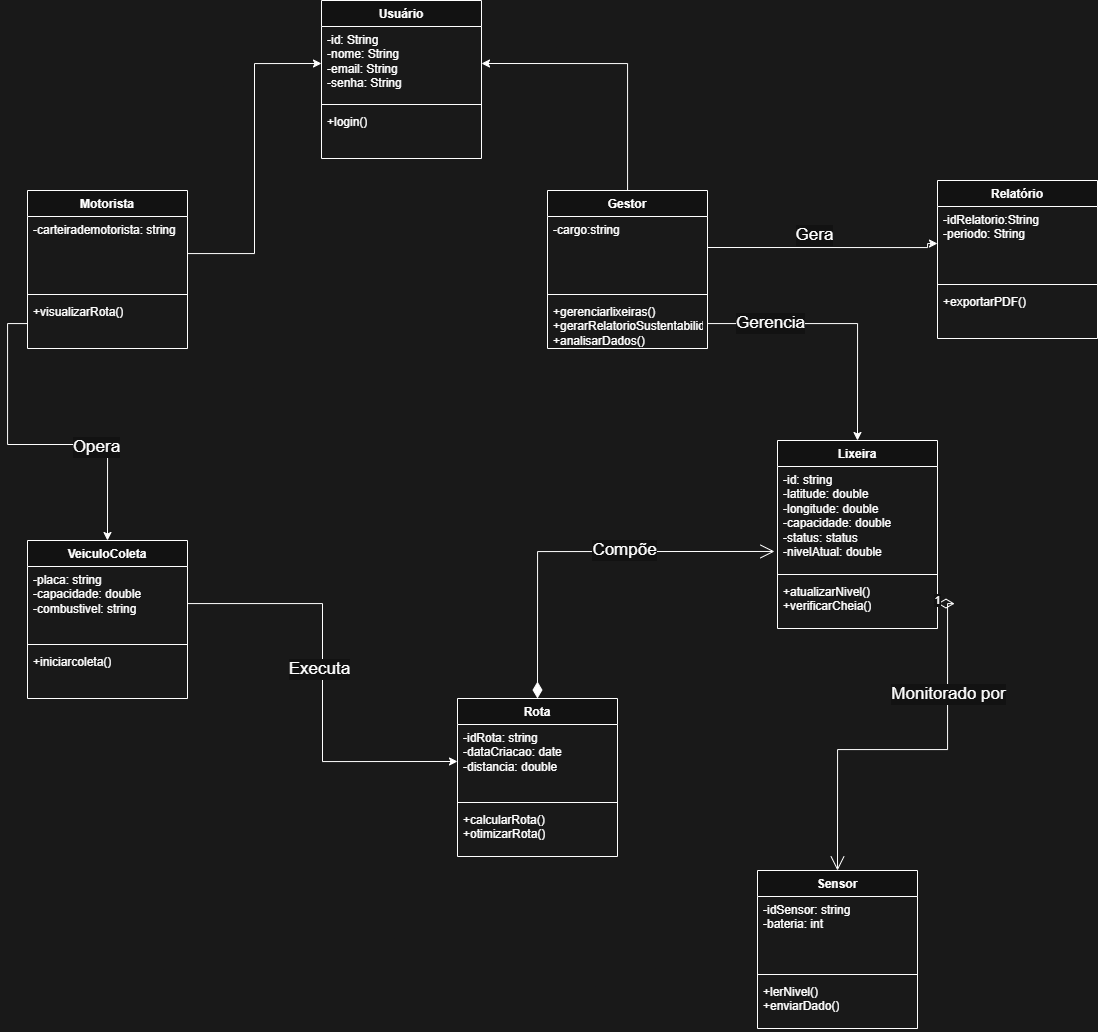

The diagram above was exported from draw.io. Its source (the exported page's mxGraphModel, read from the mxfile embedded in the PNG):
<mxGraphModel dx="1885" dy="1044" grid="0" gridSize="9" guides="1" tooltips="1" connect="1" arrows="1" fold="1" page="1" pageScale="1" pageWidth="827" pageHeight="1169" background="light-dark(#FFFFFF,#191919)" math="0" shadow="0">
  <root>
    <mxCell id="0" />
    <mxCell id="1" parent="0" />
    <mxCell id="R0UbKB9qO3eHq-9duFot-1" parent="1" style="swimlane;fontStyle=1;align=center;verticalAlign=top;childLayout=stackLayout;horizontal=1;startSize=26;horizontalStack=0;resizeParent=1;resizeParentMax=0;resizeLast=0;collapsible=1;marginBottom=0;whiteSpace=wrap;html=1;" value="Usuário" vertex="1">
      <mxGeometry height="158" width="160" x="334" y="60" as="geometry" />
    </mxCell>
    <mxCell id="R0UbKB9qO3eHq-9duFot-2" parent="R0UbKB9qO3eHq-9duFot-1" style="text;strokeColor=none;fillColor=none;align=left;verticalAlign=top;spacingLeft=4;spacingRight=4;overflow=hidden;rotatable=0;points=[[0,0.5],[1,0.5]];portConstraint=eastwest;whiteSpace=wrap;html=1;" value=" -id: String      &lt;div&gt;-nome: String&lt;/div&gt;&lt;div&gt;-email: String&amp;nbsp;&lt;/div&gt;&lt;div&gt;-senha: String&lt;/div&gt;" vertex="1">
      <mxGeometry height="74" width="160" y="26" as="geometry" />
    </mxCell>
    <mxCell id="R0UbKB9qO3eHq-9duFot-3" parent="R0UbKB9qO3eHq-9duFot-1" style="line;strokeWidth=1;fillColor=none;align=left;verticalAlign=middle;spacingTop=-1;spacingLeft=3;spacingRight=3;rotatable=0;labelPosition=right;points=[];portConstraint=eastwest;strokeColor=inherit;" value="" vertex="1">
      <mxGeometry height="8" width="160" y="100" as="geometry" />
    </mxCell>
    <mxCell id="R0UbKB9qO3eHq-9duFot-4" parent="R0UbKB9qO3eHq-9duFot-1" style="text;strokeColor=none;fillColor=none;align=left;verticalAlign=top;spacingLeft=4;spacingRight=4;overflow=hidden;rotatable=0;points=[[0,0.5],[1,0.5]];portConstraint=eastwest;whiteSpace=wrap;html=1;" value="+login()  " vertex="1">
      <mxGeometry height="50" width="160" y="108" as="geometry" />
    </mxCell>
    <mxCell id="R0UbKB9qO3eHq-9duFot-5" parent="1" style="swimlane;fontStyle=1;align=center;verticalAlign=top;childLayout=stackLayout;horizontal=1;startSize=26;horizontalStack=0;resizeParent=1;resizeParentMax=0;resizeLast=0;collapsible=1;marginBottom=0;whiteSpace=wrap;html=1;" value="Motorista" vertex="1">
      <mxGeometry height="158" width="160" x="40" y="250" as="geometry" />
    </mxCell>
    <mxCell id="R0UbKB9qO3eHq-9duFot-6" parent="R0UbKB9qO3eHq-9duFot-5" style="text;strokeColor=none;fillColor=none;align=left;verticalAlign=top;spacingLeft=4;spacingRight=4;overflow=hidden;rotatable=0;points=[[0,0.5],[1,0.5]];portConstraint=eastwest;whiteSpace=wrap;html=1;" value="-carteirademotorista: string" vertex="1">
      <mxGeometry height="74" width="160" y="26" as="geometry" />
    </mxCell>
    <mxCell id="R0UbKB9qO3eHq-9duFot-7" parent="R0UbKB9qO3eHq-9duFot-5" style="line;strokeWidth=1;fillColor=none;align=left;verticalAlign=middle;spacingTop=-1;spacingLeft=3;spacingRight=3;rotatable=0;labelPosition=right;points=[];portConstraint=eastwest;strokeColor=inherit;" value="" vertex="1">
      <mxGeometry height="8" width="160" y="100" as="geometry" />
    </mxCell>
    <mxCell id="R0UbKB9qO3eHq-9duFot-8" parent="R0UbKB9qO3eHq-9duFot-5" style="text;strokeColor=none;fillColor=none;align=left;verticalAlign=top;spacingLeft=4;spacingRight=4;overflow=hidden;rotatable=0;points=[[0,0.5],[1,0.5]];portConstraint=eastwest;whiteSpace=wrap;html=1;" value="+visualizarRota()" vertex="1">
      <mxGeometry height="50" width="160" y="108" as="geometry" />
    </mxCell>
    <mxCell id="R0UbKB9qO3eHq-9duFot-15" parent="1" style="swimlane;fontStyle=1;align=center;verticalAlign=top;childLayout=stackLayout;horizontal=1;startSize=26;horizontalStack=0;resizeParent=1;resizeParentMax=0;resizeLast=0;collapsible=1;marginBottom=0;whiteSpace=wrap;html=1;" value="VeiculoColeta&lt;div&gt;&lt;br&gt;&lt;/div&gt;" vertex="1">
      <mxGeometry height="158" width="160" x="40" y="600" as="geometry" />
    </mxCell>
    <mxCell id="R0UbKB9qO3eHq-9duFot-16" parent="R0UbKB9qO3eHq-9duFot-15" style="text;strokeColor=none;fillColor=none;align=left;verticalAlign=top;spacingLeft=4;spacingRight=4;overflow=hidden;rotatable=0;points=[[0,0.5],[1,0.5]];portConstraint=eastwest;whiteSpace=wrap;html=1;" value="-placa: string&lt;div&gt;-capacidade: double&lt;/div&gt;&lt;div&gt;-combustivel: string&lt;/div&gt;" vertex="1">
      <mxGeometry height="74" width="160" y="26" as="geometry" />
    </mxCell>
    <mxCell id="R0UbKB9qO3eHq-9duFot-17" parent="R0UbKB9qO3eHq-9duFot-15" style="line;strokeWidth=1;fillColor=none;align=left;verticalAlign=middle;spacingTop=-1;spacingLeft=3;spacingRight=3;rotatable=0;labelPosition=right;points=[];portConstraint=eastwest;strokeColor=inherit;" value="" vertex="1">
      <mxGeometry height="8" width="160" y="100" as="geometry" />
    </mxCell>
    <mxCell id="R0UbKB9qO3eHq-9duFot-18" parent="R0UbKB9qO3eHq-9duFot-15" style="text;strokeColor=none;fillColor=none;align=left;verticalAlign=top;spacingLeft=4;spacingRight=4;overflow=hidden;rotatable=0;points=[[0,0.5],[1,0.5]];portConstraint=eastwest;whiteSpace=wrap;html=1;" value="+iniciarcoleta()" vertex="1">
      <mxGeometry height="50" width="160" y="108" as="geometry" />
    </mxCell>
    <mxCell id="R0UbKB9qO3eHq-9duFot-46" edge="1" parent="1" source="R0UbKB9qO3eHq-9duFot-19" style="edgeStyle=orthogonalEdgeStyle;rounded=0;orthogonalLoop=1;jettySize=auto;html=1;entryX=1;entryY=0.5;entryDx=0;entryDy=0;" target="R0UbKB9qO3eHq-9duFot-2">
      <mxGeometry relative="1" as="geometry" />
    </mxCell>
    <mxCell id="R0UbKB9qO3eHq-9duFot-19" parent="1" style="swimlane;fontStyle=1;align=center;verticalAlign=top;childLayout=stackLayout;horizontal=1;startSize=26;horizontalStack=0;resizeParent=1;resizeParentMax=0;resizeLast=0;collapsible=1;marginBottom=0;whiteSpace=wrap;html=1;" value="Gestor" vertex="1">
      <mxGeometry height="158" width="160" x="560" y="250" as="geometry" />
    </mxCell>
    <mxCell id="R0UbKB9qO3eHq-9duFot-20" parent="R0UbKB9qO3eHq-9duFot-19" style="text;strokeColor=none;fillColor=none;align=left;verticalAlign=top;spacingLeft=4;spacingRight=4;overflow=hidden;rotatable=0;points=[[0,0.5],[1,0.5]];portConstraint=eastwest;whiteSpace=wrap;html=1;" value="-cargo:string" vertex="1">
      <mxGeometry height="74" width="160" y="26" as="geometry" />
    </mxCell>
    <mxCell id="R0UbKB9qO3eHq-9duFot-21" parent="R0UbKB9qO3eHq-9duFot-19" style="line;strokeWidth=1;fillColor=none;align=left;verticalAlign=middle;spacingTop=-1;spacingLeft=3;spacingRight=3;rotatable=0;labelPosition=right;points=[];portConstraint=eastwest;strokeColor=inherit;" value="" vertex="1">
      <mxGeometry height="8" width="160" y="100" as="geometry" />
    </mxCell>
    <mxCell id="R0UbKB9qO3eHq-9duFot-22" parent="R0UbKB9qO3eHq-9duFot-19" style="text;strokeColor=none;fillColor=none;align=left;verticalAlign=top;spacingLeft=4;spacingRight=4;overflow=hidden;rotatable=0;points=[[0,0.5],[1,0.5]];portConstraint=eastwest;whiteSpace=wrap;html=1;" value="+gerenciarlixeiras()&lt;div&gt;+gerarRelatorioSustentabilidade()&lt;/div&gt;&lt;div&gt;+analisarDados()&lt;/div&gt;" vertex="1">
      <mxGeometry height="50" width="160" y="108" as="geometry" />
    </mxCell>
    <mxCell id="R0UbKB9qO3eHq-9duFot-23" parent="1" style="swimlane;fontStyle=1;align=center;verticalAlign=top;childLayout=stackLayout;horizontal=1;startSize=26;horizontalStack=0;resizeParent=1;resizeParentMax=0;resizeLast=0;collapsible=1;marginBottom=0;whiteSpace=wrap;html=1;" value="Rota" vertex="1">
      <mxGeometry height="158" width="160" x="470" y="758" as="geometry" />
    </mxCell>
    <mxCell id="R0UbKB9qO3eHq-9duFot-24" parent="R0UbKB9qO3eHq-9duFot-23" style="text;strokeColor=none;fillColor=none;align=left;verticalAlign=top;spacingLeft=4;spacingRight=4;overflow=hidden;rotatable=0;points=[[0,0.5],[1,0.5]];portConstraint=eastwest;whiteSpace=wrap;html=1;" value="-idRota: string&lt;div&gt;-dataCriacao: date&lt;/div&gt;&lt;div&gt;-distancia: double&lt;/div&gt;" vertex="1">
      <mxGeometry height="74" width="160" y="26" as="geometry" />
    </mxCell>
    <mxCell id="R0UbKB9qO3eHq-9duFot-25" parent="R0UbKB9qO3eHq-9duFot-23" style="line;strokeWidth=1;fillColor=none;align=left;verticalAlign=middle;spacingTop=-1;spacingLeft=3;spacingRight=3;rotatable=0;labelPosition=right;points=[];portConstraint=eastwest;strokeColor=inherit;" value="" vertex="1">
      <mxGeometry height="8" width="160" y="100" as="geometry" />
    </mxCell>
    <mxCell id="R0UbKB9qO3eHq-9duFot-26" parent="R0UbKB9qO3eHq-9duFot-23" style="text;strokeColor=none;fillColor=none;align=left;verticalAlign=top;spacingLeft=4;spacingRight=4;overflow=hidden;rotatable=0;points=[[0,0.5],[1,0.5]];portConstraint=eastwest;whiteSpace=wrap;html=1;" value="+calcularRota()&lt;div&gt;+otimizarRota()&lt;/div&gt;" vertex="1">
      <mxGeometry height="50" width="160" y="108" as="geometry" />
    </mxCell>
    <mxCell id="R0UbKB9qO3eHq-9duFot-27" parent="1" style="swimlane;fontStyle=1;align=center;verticalAlign=top;childLayout=stackLayout;horizontal=1;startSize=26;horizontalStack=0;resizeParent=1;resizeParentMax=0;resizeLast=0;collapsible=1;marginBottom=0;whiteSpace=wrap;html=1;" value="Relatório&lt;div&gt;&lt;br&gt;&lt;/div&gt;" vertex="1">
      <mxGeometry height="158" width="160" x="950" y="240" as="geometry" />
    </mxCell>
    <mxCell id="R0UbKB9qO3eHq-9duFot-28" parent="R0UbKB9qO3eHq-9duFot-27" style="text;strokeColor=none;fillColor=none;align=left;verticalAlign=top;spacingLeft=4;spacingRight=4;overflow=hidden;rotatable=0;points=[[0,0.5],[1,0.5]];portConstraint=eastwest;whiteSpace=wrap;html=1;" value=" -idRelatorio:String&lt;div&gt;-periodo: String&lt;/div&gt;&lt;div&gt;&lt;br&gt;&lt;/div&gt;&lt;div&gt;&amp;nbsp; &amp;nbsp;&lt;/div&gt;" vertex="1">
      <mxGeometry height="74" width="160" y="26" as="geometry" />
    </mxCell>
    <mxCell id="R0UbKB9qO3eHq-9duFot-29" parent="R0UbKB9qO3eHq-9duFot-27" style="line;strokeWidth=1;fillColor=none;align=left;verticalAlign=middle;spacingTop=-1;spacingLeft=3;spacingRight=3;rotatable=0;labelPosition=right;points=[];portConstraint=eastwest;strokeColor=inherit;" value="" vertex="1">
      <mxGeometry height="8" width="160" y="100" as="geometry" />
    </mxCell>
    <mxCell id="R0UbKB9qO3eHq-9duFot-30" parent="R0UbKB9qO3eHq-9duFot-27" style="text;strokeColor=none;fillColor=none;align=left;verticalAlign=top;spacingLeft=4;spacingRight=4;overflow=hidden;rotatable=0;points=[[0,0.5],[1,0.5]];portConstraint=eastwest;whiteSpace=wrap;html=1;" value="+exportarPDF()&amp;nbsp;&amp;nbsp;" vertex="1">
      <mxGeometry height="50" width="160" y="108" as="geometry" />
    </mxCell>
    <mxCell id="R0UbKB9qO3eHq-9duFot-31" parent="1" style="swimlane;fontStyle=1;align=center;verticalAlign=top;childLayout=stackLayout;horizontal=1;startSize=26;horizontalStack=0;resizeParent=1;resizeParentMax=0;resizeLast=0;collapsible=1;marginBottom=0;whiteSpace=wrap;html=1;" value="Lixeira" vertex="1">
      <mxGeometry height="188" width="160" x="790" y="500" as="geometry" />
    </mxCell>
    <mxCell id="R0UbKB9qO3eHq-9duFot-32" parent="R0UbKB9qO3eHq-9duFot-31" style="text;strokeColor=none;fillColor=none;align=left;verticalAlign=top;spacingLeft=4;spacingRight=4;overflow=hidden;rotatable=0;points=[[0,0.5],[1,0.5]];portConstraint=eastwest;whiteSpace=wrap;html=1;" value="-id: string   &lt;div&gt;-latitude: double&lt;/div&gt;&lt;div&gt;-longitude: double&lt;/div&gt;&lt;div&gt;-capacidade: double&amp;nbsp;&lt;/div&gt;&lt;div&gt;-status: status&lt;/div&gt;&lt;div&gt;-nivelAtual: double&lt;/div&gt;" vertex="1">
      <mxGeometry height="104" width="160" y="26" as="geometry" />
    </mxCell>
    <mxCell id="R0UbKB9qO3eHq-9duFot-33" parent="R0UbKB9qO3eHq-9duFot-31" style="line;strokeWidth=1;fillColor=none;align=left;verticalAlign=middle;spacingTop=-1;spacingLeft=3;spacingRight=3;rotatable=0;labelPosition=right;points=[];portConstraint=eastwest;strokeColor=inherit;" value="" vertex="1">
      <mxGeometry height="8" width="160" y="130" as="geometry" />
    </mxCell>
    <mxCell id="R0UbKB9qO3eHq-9duFot-34" parent="R0UbKB9qO3eHq-9duFot-31" style="text;strokeColor=none;fillColor=none;align=left;verticalAlign=top;spacingLeft=4;spacingRight=4;overflow=hidden;rotatable=0;points=[[0,0.5],[1,0.5]];portConstraint=eastwest;whiteSpace=wrap;html=1;" value="+atualizarNivel()&lt;div&gt;+verificarCheia()&lt;/div&gt;&lt;div&gt;&lt;br&gt;&lt;/div&gt;" vertex="1">
      <mxGeometry height="50" width="160" y="138" as="geometry" />
    </mxCell>
    <mxCell id="R0UbKB9qO3eHq-9duFot-35" parent="1" style="swimlane;fontStyle=1;align=center;verticalAlign=top;childLayout=stackLayout;horizontal=1;startSize=26;horizontalStack=0;resizeParent=1;resizeParentMax=0;resizeLast=0;collapsible=1;marginBottom=0;whiteSpace=wrap;html=1;" value="Sensor" vertex="1">
      <mxGeometry height="158" width="160" x="770" y="930" as="geometry" />
    </mxCell>
    <mxCell id="R0UbKB9qO3eHq-9duFot-36" parent="R0UbKB9qO3eHq-9duFot-35" style="text;strokeColor=none;fillColor=none;align=left;verticalAlign=top;spacingLeft=4;spacingRight=4;overflow=hidden;rotatable=0;points=[[0,0.5],[1,0.5]];portConstraint=eastwest;whiteSpace=wrap;html=1;" value="-idSensor: string&lt;div&gt;-bateria: int&amp;nbsp;&amp;nbsp;&lt;br&gt;&amp;nbsp;&lt;/div&gt;" vertex="1">
      <mxGeometry height="74" width="160" y="26" as="geometry" />
    </mxCell>
    <mxCell id="R0UbKB9qO3eHq-9duFot-37" parent="R0UbKB9qO3eHq-9duFot-35" style="line;strokeWidth=1;fillColor=none;align=left;verticalAlign=middle;spacingTop=-1;spacingLeft=3;spacingRight=3;rotatable=0;labelPosition=right;points=[];portConstraint=eastwest;strokeColor=inherit;" value="" vertex="1">
      <mxGeometry height="8" width="160" y="100" as="geometry" />
    </mxCell>
    <mxCell id="R0UbKB9qO3eHq-9duFot-38" parent="R0UbKB9qO3eHq-9duFot-35" style="text;strokeColor=none;fillColor=none;align=left;verticalAlign=top;spacingLeft=4;spacingRight=4;overflow=hidden;rotatable=0;points=[[0,0.5],[1,0.5]];portConstraint=eastwest;whiteSpace=wrap;html=1;" value="+lerNivel()   &lt;div&gt;+enviarDado()&lt;/div&gt;" vertex="1">
      <mxGeometry height="50" width="160" y="108" as="geometry" />
    </mxCell>
    <mxCell id="R0UbKB9qO3eHq-9duFot-41" edge="1" parent="1" style="edgeStyle=orthogonalEdgeStyle;rounded=0;orthogonalLoop=1;jettySize=auto;html=1;entryX=0;entryY=0.5;entryDx=0;entryDy=0;" target="R0UbKB9qO3eHq-9duFot-28">
      <mxGeometry relative="1" as="geometry">
        <Array as="points">
          <mxPoint x="940" y="307" />
          <mxPoint x="940" y="303" />
        </Array>
        <mxPoint x="720" y="307" as="sourcePoint" />
        <mxPoint x="940" y="270" as="targetPoint" />
      </mxGeometry>
    </mxCell>
    <mxCell id="R0UbKB9qO3eHq-9duFot-42" connectable="0" parent="R0UbKB9qO3eHq-9duFot-41" style="edgeLabel;html=1;align=center;verticalAlign=middle;resizable=0;points=[];fontSize=17;" value="Gera" vertex="1">
      <mxGeometry relative="1" x="-0.0545" as="geometry">
        <mxPoint x="-4" y="-13" as="offset" />
      </mxGeometry>
    </mxCell>
    <mxCell id="R0UbKB9qO3eHq-9duFot-45" edge="1" parent="1" source="R0UbKB9qO3eHq-9duFot-6" style="edgeStyle=orthogonalEdgeStyle;rounded=0;orthogonalLoop=1;jettySize=auto;html=1;entryX=0;entryY=0.5;entryDx=0;entryDy=0;" target="R0UbKB9qO3eHq-9duFot-2">
      <mxGeometry relative="1" as="geometry" />
    </mxCell>
    <mxCell id="R0UbKB9qO3eHq-9duFot-49" edge="1" parent="1" source="R0UbKB9qO3eHq-9duFot-8" style="edgeStyle=orthogonalEdgeStyle;rounded=0;orthogonalLoop=1;jettySize=auto;html=1;entryX=0.5;entryY=0;entryDx=0;entryDy=0;" target="R0UbKB9qO3eHq-9duFot-15">
      <mxGeometry relative="1" as="geometry" />
    </mxCell>
    <mxCell id="R0UbKB9qO3eHq-9duFot-50" connectable="0" parent="R0UbKB9qO3eHq-9duFot-49" style="edgeLabel;html=1;align=center;verticalAlign=middle;resizable=0;points=[];fontSize=17;" value="Opera" vertex="1">
      <mxGeometry relative="1" x="0.365" y="-2" as="geometry">
        <mxPoint as="offset" />
      </mxGeometry>
    </mxCell>
    <mxCell id="R0UbKB9qO3eHq-9duFot-53" edge="1" parent="1" source="R0UbKB9qO3eHq-9duFot-16" style="edgeStyle=orthogonalEdgeStyle;rounded=0;orthogonalLoop=1;jettySize=auto;html=1;entryX=0;entryY=0.5;entryDx=0;entryDy=0;" target="R0UbKB9qO3eHq-9duFot-24">
      <mxGeometry relative="1" as="geometry" />
    </mxCell>
    <mxCell id="R0UbKB9qO3eHq-9duFot-54" connectable="0" parent="R0UbKB9qO3eHq-9duFot-53" style="edgeLabel;html=1;align=center;verticalAlign=middle;resizable=0;points=[];" value="&lt;font style=&quot;font-size: 17px;&quot;&gt;Executa&lt;/font&gt;" vertex="1">
      <mxGeometry relative="1" x="-0.0654" y="-4" as="geometry">
        <mxPoint as="offset" />
      </mxGeometry>
    </mxCell>
    <mxCell id="R0UbKB9qO3eHq-9duFot-55" edge="1" parent="1" source="R0UbKB9qO3eHq-9duFot-22" style="edgeStyle=orthogonalEdgeStyle;rounded=0;orthogonalLoop=1;jettySize=auto;html=1;entryX=0.5;entryY=0;entryDx=0;entryDy=0;" target="R0UbKB9qO3eHq-9duFot-31">
      <mxGeometry relative="1" as="geometry" />
    </mxCell>
    <mxCell id="R0UbKB9qO3eHq-9duFot-56" connectable="0" parent="R0UbKB9qO3eHq-9duFot-55" style="edgeLabel;html=1;align=center;verticalAlign=middle;resizable=0;points=[];fontSize=17;" value="Gerencia" vertex="1">
      <mxGeometry relative="1" x="-0.5258" y="1" as="geometry">
        <mxPoint as="offset" />
      </mxGeometry>
    </mxCell>
    <mxCell id="R0UbKB9qO3eHq-9duFot-62" edge="1" parent="1" source="R0UbKB9qO3eHq-9duFot-23" style="endArrow=open;html=1;endSize=12;startArrow=diamondThin;startSize=14;startFill=1;edgeStyle=orthogonalEdgeStyle;align=left;verticalAlign=bottom;rounded=0;exitX=0.5;exitY=0;exitDx=0;exitDy=0;entryX=-0.019;entryY=0.817;entryDx=0;entryDy=0;entryPerimeter=0;" target="R0UbKB9qO3eHq-9duFot-32" value="">
      <mxGeometry relative="1" x="-0.9583" y="-10" as="geometry">
        <mxPoint as="offset" />
        <mxPoint x="540" y="678.5" as="sourcePoint" />
        <mxPoint x="700" y="678.5" as="targetPoint" />
      </mxGeometry>
    </mxCell>
    <mxCell id="R0UbKB9qO3eHq-9duFot-64" connectable="0" parent="R0UbKB9qO3eHq-9duFot-62" style="edgeLabel;html=1;align=center;verticalAlign=middle;resizable=0;points=[];" value="&lt;font style=&quot;font-size: 17px;&quot;&gt;Compõe&lt;/font&gt;" vertex="1">
      <mxGeometry relative="1" x="0.2164" y="2" as="geometry">
        <mxPoint as="offset" />
      </mxGeometry>
    </mxCell>
    <mxCell id="R0UbKB9qO3eHq-9duFot-61" edge="1" parent="1" source="R0UbKB9qO3eHq-9duFot-34" style="endArrow=open;html=1;endSize=12;startArrow=diamondThin;startSize=14;startFill=0;edgeStyle=orthogonalEdgeStyle;align=center;verticalAlign=middle;rounded=0;labelPosition=center;verticalLabelPosition=middle;entryX=0.5;entryY=0;entryDx=0;entryDy=0;exitX=1;exitY=0.5;exitDx=0;exitDy=0;" target="R0UbKB9qO3eHq-9duFot-35" value="1">
      <mxGeometry relative="1" x="-1" y="3" as="geometry">
        <mxPoint x="680" y="782" as="sourcePoint" />
        <mxPoint x="840" y="782" as="targetPoint" />
      </mxGeometry>
    </mxCell>
    <mxCell id="R0UbKB9qO3eHq-9duFot-63" connectable="0" parent="R0UbKB9qO3eHq-9duFot-61" style="edgeLabel;html=1;align=center;verticalAlign=middle;resizable=0;points=[];" value="&lt;font style=&quot;font-size: 17px;&quot;&gt;Monitorado por&lt;/font&gt;" vertex="1">
      <mxGeometry relative="1" x="-0.4832" as="geometry">
        <mxPoint as="offset" />
      </mxGeometry>
    </mxCell>
  </root>
</mxGraphModel>